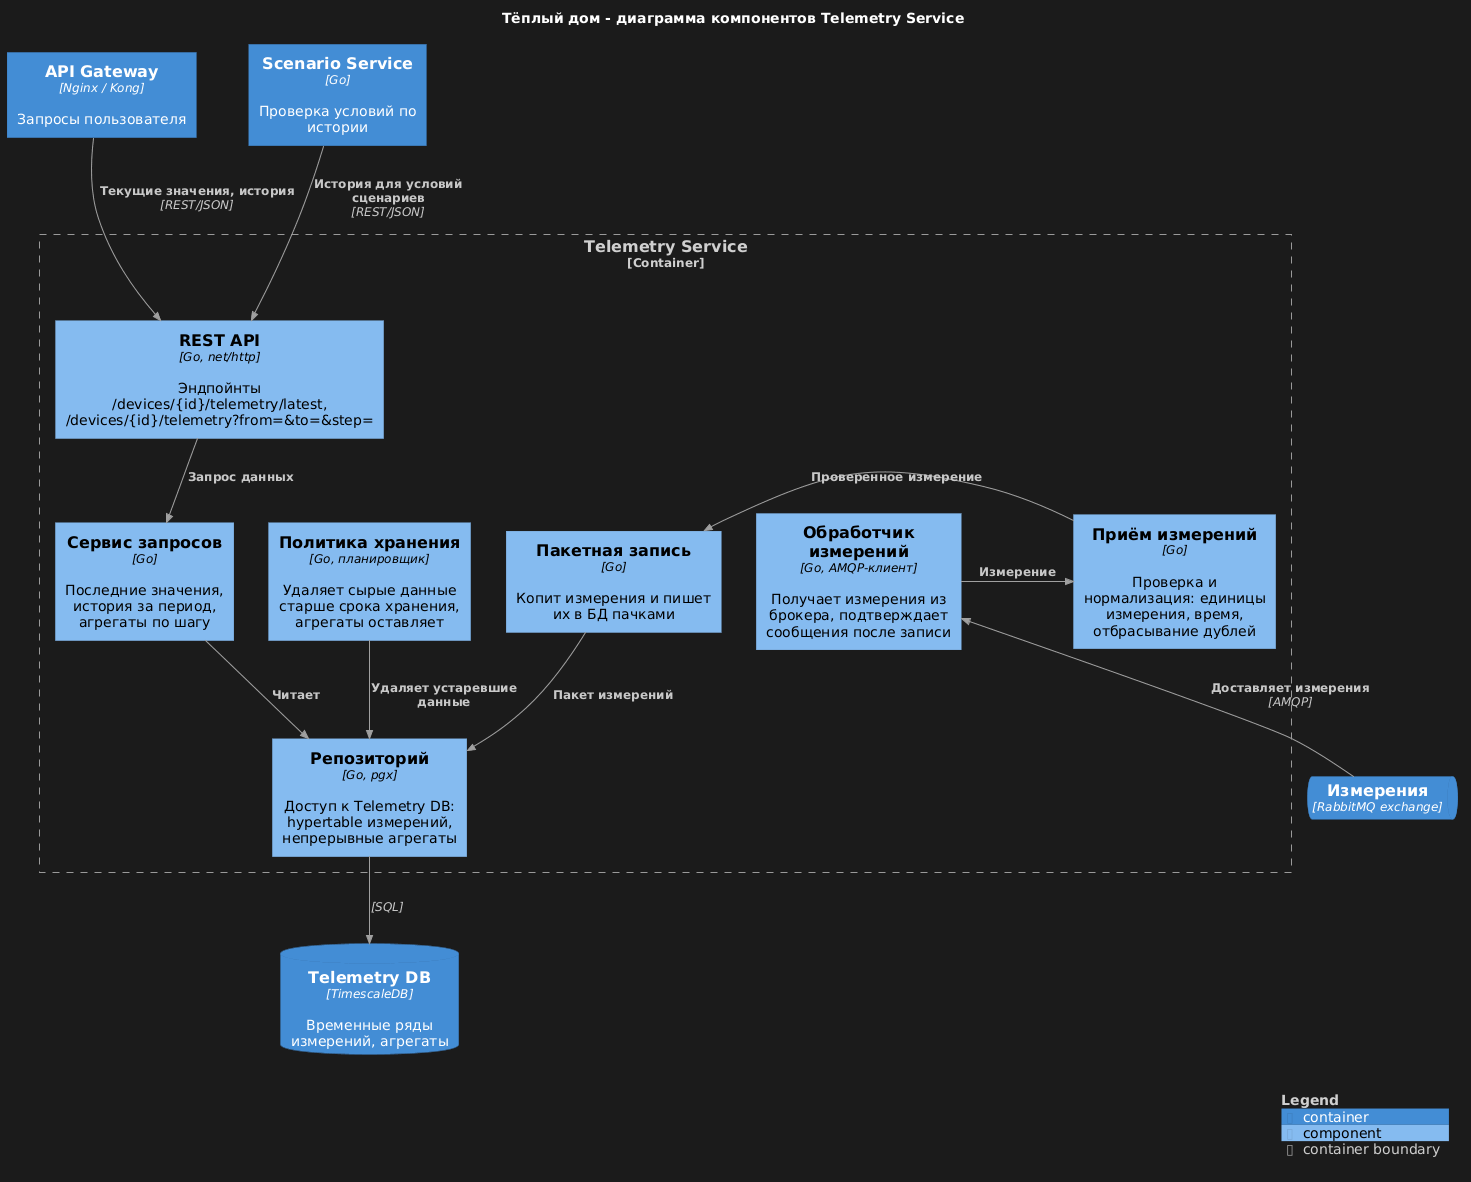

The diagram above was rendered by PlantUML. Its source (embedded in the PNG):
@startuml
!$LEGEND_TITLE_COLOR = "#D0D0D0"
!include https://raw.githubusercontent.com/plantuml-stdlib/C4-PlantUML/master/C4_Component.puml
UpdateBoundaryStyle($elementName="", $fontColor="#D0D0D0", $borderColor="#9A9A9A")
UpdateBoundaryStyle($elementName="system", $fontColor="#D0D0D0", $borderColor="#9A9A9A")
UpdateBoundaryStyle($elementName="container", $fontColor="#D0D0D0", $borderColor="#9A9A9A")
UpdateRelStyle($textColor="#C8C8C8", $lineColor="#A0A0A0")
skinparam legendBackgroundColor #1B1B1B
skinparam legendBorderColor #1B1B1B

title Тёплый дом - диаграмма компонентов Telemetry Service

Container(api_gw, "API Gateway", "Nginx / Kong", "Запросы пользователя")
Container(scenario, "Scenario Service", "Go", "Проверка условий по истории")
ContainerQueue(q_measurements, "Измерения", "RabbitMQ exchange")
ContainerDb(telemetry_db, "Telemetry DB", "TimescaleDB", "Временные ряды измерений, агрегаты")

Container_Boundary(telemetry, "Telemetry Service") {
    Component(consumer, "Обработчик измерений", "Go, AMQP-клиент", "Получает измерения из брокера, подтверждает сообщения после записи")
    Component(ingest, "Приём измерений", "Go", "Проверка и нормализация: единицы измерения, время, отбрасывание дублей")
    Component(writer, "Пакетная запись", "Go", "Копит измерения и пишет их в БД пачками")

    Component(api, "REST API", "Go, net/http", "Эндпойнты /devices/{id}/telemetry/latest, /devices/{id}/telemetry?from=&to=&step=")
    Component(query, "Сервис запросов", "Go", "Последние значения, история за период, агрегаты по шагу")
    Component(repo, "Репозиторий", "Go, pgx", "Доступ к Telemetry DB: hypertable измерений, непрерывные агрегаты")
    Component(retention, "Политика хранения", "Go, планировщик", "Удаляет сырые данные старше срока хранения, агрегаты оставляет")
}

Rel_U(q_measurements, consumer, "Доставляет измерения", "AMQP")
Rel_R(consumer, ingest, "Измерение")
Rel_R(ingest, writer, "Проверенное измерение")
Rel_D(writer, repo, "Пакет измерений")

Rel_D(api_gw, api, "Текущие значения, история", "REST/JSON")
Rel_D(scenario, api, "История для условий сценариев", "REST/JSON")
Rel_D(api, query, "Запрос данных")
Rel_D(query, repo, "Читает")
Rel_D(retention, repo, "Удаляет устаревшие данные")

Rel_D(repo, telemetry_db, "", "SQL")

SHOW_LEGEND()
@enduml